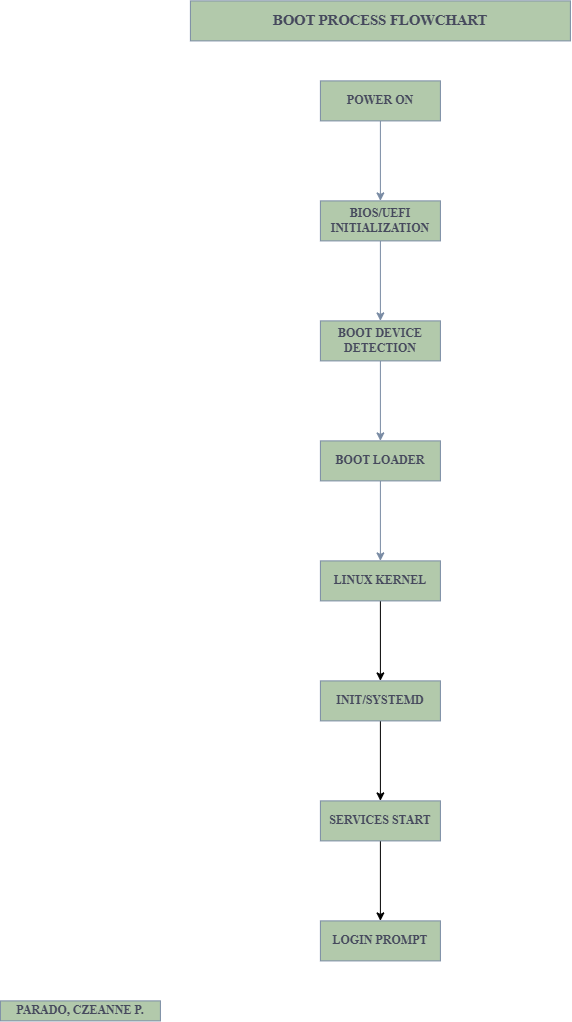

The diagram above was exported from draw.io. Its source (the exported page's mxGraphModel, read from the mxfile embedded in the PNG):
<mxGraphModel dx="1446" dy="723" grid="1" gridSize="10" guides="1" tooltips="1" connect="1" arrows="1" fold="1" page="1" pageScale="1" pageWidth="827" pageHeight="1169" background="none" math="0" shadow="0">
  <root>
    <mxCell id="0" />
    <mxCell id="1" parent="0" />
    <mxCell id="ugd8RKZ89pB3yALoDhIv-1" parent="1" style="rounded=0;whiteSpace=wrap;html=1;labelBackgroundColor=none;fillColor=#B2C9AB;strokeColor=#788AA3;fontColor=#46495D;" value="&lt;font face=&quot;Times New Roman&quot;&gt;&lt;span style=&quot;font-size: 14.6667px;&quot;&gt;&lt;b&gt;BOOT PROCESS FLOWCHART&lt;/b&gt;&lt;/span&gt;&lt;/font&gt;" vertex="1">
      <mxGeometry height="40" width="380" x="223" y="130" as="geometry" />
    </mxCell>
    <mxCell id="ugd8RKZ89pB3yALoDhIv-14" edge="1" parent="1" source="ugd8RKZ89pB3yALoDhIv-2" style="edgeStyle=orthogonalEdgeStyle;rounded=0;orthogonalLoop=1;jettySize=auto;html=1;labelBackgroundColor=none;strokeColor=#788AA3;fontColor=default;" target="ugd8RKZ89pB3yALoDhIv-5" value="">
      <mxGeometry relative="1" as="geometry" />
    </mxCell>
    <mxCell id="ugd8RKZ89pB3yALoDhIv-2" parent="1" style="rounded=0;whiteSpace=wrap;html=1;fontFamily=Times New Roman;fontStyle=1;labelBackgroundColor=none;fillColor=#B2C9AB;strokeColor=#788AA3;fontColor=#46495D;" value="POWER ON" vertex="1">
      <mxGeometry height="40" width="120" x="353" y="210" as="geometry" />
    </mxCell>
    <mxCell id="ugd8RKZ89pB3yALoDhIv-8" edge="1" parent="1" source="ugd8RKZ89pB3yALoDhIv-5" style="edgeStyle=orthogonalEdgeStyle;rounded=0;orthogonalLoop=1;jettySize=auto;html=1;fontColor=default;labelBackgroundColor=none;strokeColor=#788AA3;" target="ugd8RKZ89pB3yALoDhIv-7" value="">
      <mxGeometry relative="1" as="geometry" />
    </mxCell>
    <mxCell id="ugd8RKZ89pB3yALoDhIv-5" parent="1" style="rounded=0;whiteSpace=wrap;html=1;fontStyle=1;labelBackgroundColor=none;fillColor=#B2C9AB;strokeColor=#788AA3;fontColor=#46495D;" value="&lt;font face=&quot;Times New Roman&quot;&gt;BIOS/UEFI INITIALIZATION&lt;/font&gt;" vertex="1">
      <mxGeometry height="40" width="120" x="353" y="330" as="geometry" />
    </mxCell>
    <mxCell id="ugd8RKZ89pB3yALoDhIv-10" edge="1" parent="1" source="ugd8RKZ89pB3yALoDhIv-7" style="edgeStyle=orthogonalEdgeStyle;rounded=0;orthogonalLoop=1;jettySize=auto;html=1;fontColor=default;labelBackgroundColor=none;labelBorderColor=light-dark(#ffffff, #ededed);strokeColor=#788AA3;" target="ugd8RKZ89pB3yALoDhIv-9" value="">
      <mxGeometry relative="1" as="geometry" />
    </mxCell>
    <mxCell id="ugd8RKZ89pB3yALoDhIv-7" parent="1" style="rounded=0;whiteSpace=wrap;html=1;fontStyle=1;labelBackgroundColor=none;fillColor=#B2C9AB;strokeColor=#788AA3;fontColor=#46495D;" value="&lt;font face=&quot;Times New Roman&quot;&gt;BOOT DEVICE DETECTION&lt;/font&gt;" vertex="1">
      <mxGeometry height="40" width="120" x="353" y="450" as="geometry" />
    </mxCell>
    <mxCell id="ugd8RKZ89pB3yALoDhIv-12" edge="1" parent="1" source="ugd8RKZ89pB3yALoDhIv-9" style="edgeStyle=orthogonalEdgeStyle;rounded=0;orthogonalLoop=1;jettySize=auto;html=1;fontColor=default;labelBackgroundColor=none;strokeColor=#788AA3;" target="ugd8RKZ89pB3yALoDhIv-11" value="">
      <mxGeometry relative="1" as="geometry" />
    </mxCell>
    <mxCell id="ugd8RKZ89pB3yALoDhIv-9" parent="1" style="rounded=0;whiteSpace=wrap;html=1;fontStyle=1;labelBackgroundColor=none;fillColor=#B2C9AB;strokeColor=#788AA3;fontColor=#46495D;" value="&lt;font face=&quot;Times New Roman&quot;&gt;BOOT LOADER&lt;/font&gt;" vertex="1">
      <mxGeometry height="40" width="120" x="353" y="570" as="geometry" />
    </mxCell>
    <mxCell id="jtl_pLjXALdCyyoMsvCD-2" edge="1" parent="1" source="ugd8RKZ89pB3yALoDhIv-11" style="edgeStyle=orthogonalEdgeStyle;rounded=0;orthogonalLoop=1;jettySize=auto;html=1;" target="jtl_pLjXALdCyyoMsvCD-1" value="">
      <mxGeometry relative="1" as="geometry" />
    </mxCell>
    <mxCell id="ugd8RKZ89pB3yALoDhIv-11" parent="1" style="rounded=0;whiteSpace=wrap;html=1;fontStyle=1;labelBackgroundColor=none;fillColor=#B2C9AB;strokeColor=#788AA3;fontColor=#46495D;" value="&lt;font face=&quot;Times New Roman&quot;&gt;LINUX KERNEL&lt;/font&gt;" vertex="1">
      <mxGeometry height="40" width="120" x="353" y="690" as="geometry" />
    </mxCell>
    <mxCell id="ugd8RKZ89pB3yALoDhIv-43" parent="1" style="rounded=0;whiteSpace=wrap;html=1;fontStyle=1;labelBackgroundColor=none;fillColor=#B2C9AB;strokeColor=#788AA3;fontColor=#46495D;" value="&lt;font face=&quot;Times New Roman&quot;&gt;PARADO, CZEANNE P.&lt;/font&gt;" vertex="1">
      <mxGeometry height="20" width="160" x="33" y="1130" as="geometry" />
    </mxCell>
    <mxCell id="jtl_pLjXALdCyyoMsvCD-4" edge="1" parent="1" source="jtl_pLjXALdCyyoMsvCD-1" style="edgeStyle=orthogonalEdgeStyle;rounded=0;orthogonalLoop=1;jettySize=auto;html=1;" target="jtl_pLjXALdCyyoMsvCD-3" value="">
      <mxGeometry relative="1" as="geometry" />
    </mxCell>
    <mxCell id="jtl_pLjXALdCyyoMsvCD-1" parent="1" style="rounded=0;whiteSpace=wrap;html=1;fontStyle=1;labelBackgroundColor=none;fillColor=#B2C9AB;strokeColor=#788AA3;fontColor=#46495D;" value="&lt;font face=&quot;Times New Roman&quot;&gt;INIT/SYSTEMD&lt;/font&gt;" vertex="1">
      <mxGeometry height="40" width="120" x="353" y="810" as="geometry" />
    </mxCell>
    <mxCell id="jtl_pLjXALdCyyoMsvCD-6" edge="1" parent="1" source="jtl_pLjXALdCyyoMsvCD-3" style="edgeStyle=orthogonalEdgeStyle;rounded=0;orthogonalLoop=1;jettySize=auto;html=1;" target="jtl_pLjXALdCyyoMsvCD-5" value="">
      <mxGeometry relative="1" as="geometry" />
    </mxCell>
    <mxCell id="jtl_pLjXALdCyyoMsvCD-3" parent="1" style="rounded=0;whiteSpace=wrap;html=1;fontStyle=1;labelBackgroundColor=none;fillColor=#B2C9AB;strokeColor=#788AA3;fontColor=#46495D;" value="&lt;font face=&quot;Times New Roman&quot;&gt;SERVICES START&lt;/font&gt;" vertex="1">
      <mxGeometry height="40" width="120" x="353" y="930" as="geometry" />
    </mxCell>
    <mxCell id="jtl_pLjXALdCyyoMsvCD-5" parent="1" style="rounded=0;whiteSpace=wrap;html=1;fontStyle=1;labelBackgroundColor=none;fillColor=#B2C9AB;strokeColor=#788AA3;fontColor=#46495D;" value="&lt;font face=&quot;Times New Roman&quot;&gt;LOGIN PROMPT&lt;/font&gt;" vertex="1">
      <mxGeometry height="40" width="120" x="353" y="1050" as="geometry" />
    </mxCell>
  </root>
</mxGraphModel>